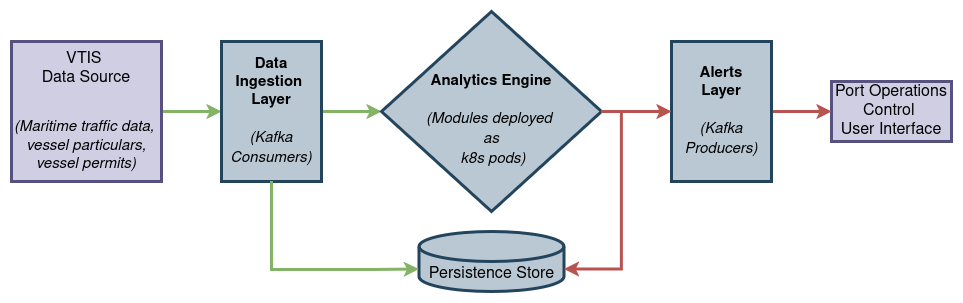

The diagram above was exported from draw.io. Its source (the exported page's mxGraphModel, read from the mxfile embedded in the PNG):
<mxGraphModel dx="1210" dy="1155" grid="1" gridSize="10" guides="1" tooltips="1" connect="1" arrows="1" fold="1" page="1" pageScale="1" pageWidth="1100" pageHeight="850" math="0" shadow="0">
  <root>
    <mxCell id="0" />
    <mxCell id="1" parent="0" />
    <mxCell id="e0tQqMa7TQdqUJK-Qbad-17" value="" style="edgeStyle=orthogonalEdgeStyle;rounded=0;orthogonalLoop=1;jettySize=auto;html=1;strokeWidth=3;fillColor=#d5e8d4;strokeColor=#82b366;" edge="1" parent="1" source="e0tQqMa7TQdqUJK-Qbad-1" target="e0tQqMa7TQdqUJK-Qbad-14">
      <mxGeometry relative="1" as="geometry" />
    </mxCell>
    <mxCell id="e0tQqMa7TQdqUJK-Qbad-1" value="&lt;div style=&quot;font-size: 13px;&quot;&gt;&lt;font style=&quot;font-size: 16px;&quot;&gt;VTIS&amp;nbsp;&lt;/font&gt;&lt;/div&gt;&lt;div style=&quot;font-size: 13px;&quot;&gt;&lt;font style=&quot;font-size: 16px;&quot;&gt;Data Source&lt;/font&gt;&lt;/div&gt;&lt;div&gt;&lt;br&gt;&lt;/div&gt;&lt;div&gt;&lt;br&gt;&lt;/div&gt;&lt;div&gt;&lt;i&gt;&lt;font style=&quot;font-size: 15px;&quot;&gt;(Maritime traffic data,&amp;nbsp;&lt;/font&gt;&lt;/i&gt;&lt;/div&gt;&lt;div&gt;&lt;i&gt;&lt;font style=&quot;font-size: 15px;&quot;&gt;vessel particulars, vessel permits)&lt;/font&gt;&lt;/i&gt;&lt;br&gt;&lt;/div&gt;" style="rounded=0;whiteSpace=wrap;html=1;strokeWidth=3;fillColor=#d0cee2;strokeColor=#56517e;" vertex="1" parent="1">
      <mxGeometry x="60" y="340" width="150" height="140" as="geometry" />
    </mxCell>
    <mxCell id="e0tQqMa7TQdqUJK-Qbad-8" value="&lt;div style=&quot;font-size: 16px;&quot;&gt;&lt;font style=&quot;font-size: 16px;&quot;&gt;Port Operations Control&amp;nbsp;&lt;/font&gt;&lt;/div&gt;&lt;div style=&quot;font-size: 16px;&quot;&gt;&lt;font style=&quot;font-size: 16px;&quot;&gt;User Interface&lt;/font&gt;&lt;/div&gt;" style="rounded=0;whiteSpace=wrap;html=1;strokeWidth=3;fillColor=#d0cee2;strokeColor=#56517e;" vertex="1" parent="1">
      <mxGeometry x="880" y="380" width="120" height="60" as="geometry" />
    </mxCell>
    <mxCell id="e0tQqMa7TQdqUJK-Qbad-9" value="&lt;div style=&quot;font-size: 16px;&quot;&gt;Persistence Store&lt;/div&gt;" style="shape=cylinder3;whiteSpace=wrap;html=1;boundedLbl=1;backgroundOutline=1;size=15;strokeWidth=3;fillColor=#bac8d3;strokeColor=#23445d;" vertex="1" parent="1">
      <mxGeometry x="467.5" y="530" width="145" height="60" as="geometry" />
    </mxCell>
    <mxCell id="e0tQqMa7TQdqUJK-Qbad-19" value="" style="edgeStyle=orthogonalEdgeStyle;rounded=0;orthogonalLoop=1;jettySize=auto;html=1;strokeWidth=3;fillColor=#d5e8d4;strokeColor=#82b366;" edge="1" parent="1" source="e0tQqMa7TQdqUJK-Qbad-14" target="e0tQqMa7TQdqUJK-Qbad-18">
      <mxGeometry relative="1" as="geometry" />
    </mxCell>
    <mxCell id="e0tQqMa7TQdqUJK-Qbad-14" value="&lt;div style=&quot;font-size: 15px;&quot;&gt;&lt;b&gt;&lt;font style=&quot;font-size: 15px;&quot;&gt;Data Ingestion&amp;nbsp;&lt;/font&gt;&lt;/b&gt;&lt;/div&gt;&lt;div style=&quot;font-size: 15px;&quot;&gt;&lt;b&gt;&lt;font style=&quot;font-size: 15px;&quot;&gt;Layer&lt;/font&gt;&lt;/b&gt;&lt;/div&gt;&lt;div style=&quot;font-size: 15px;&quot;&gt;&lt;font style=&quot;font-size: 15px;&quot;&gt;&lt;br&gt;&lt;/font&gt;&lt;/div&gt;&lt;div style=&quot;font-size: 15px;&quot;&gt;&lt;i&gt;&lt;font style=&quot;font-size: 15px;&quot;&gt;(Kafka&lt;/font&gt;&lt;/i&gt;&lt;/div&gt;&lt;div style=&quot;font-size: 15px;&quot;&gt;&lt;i&gt;&lt;font style=&quot;font-size: 15px;&quot;&gt;Consumers)&lt;/font&gt;&lt;/i&gt;&lt;/div&gt;" style="rounded=0;whiteSpace=wrap;html=1;strokeWidth=3;strokeColor=#23445d;fillColor=#bac8d3;" vertex="1" parent="1">
      <mxGeometry x="270" y="340" width="100" height="140" as="geometry" />
    </mxCell>
    <mxCell id="e0tQqMa7TQdqUJK-Qbad-21" value="" style="edgeStyle=orthogonalEdgeStyle;rounded=0;orthogonalLoop=1;jettySize=auto;html=1;strokeWidth=3;fillColor=#f8cecc;strokeColor=#b85450;" edge="1" parent="1" source="e0tQqMa7TQdqUJK-Qbad-16" target="e0tQqMa7TQdqUJK-Qbad-8">
      <mxGeometry relative="1" as="geometry" />
    </mxCell>
    <mxCell id="e0tQqMa7TQdqUJK-Qbad-16" value="&lt;b&gt;&lt;font style=&quot;font-size: 15px;&quot;&gt;Alerts&lt;br&gt;&lt;/font&gt;&lt;/b&gt;&lt;div style=&quot;font-size: 15px;&quot;&gt;&lt;b&gt;&lt;font style=&quot;font-size: 15px;&quot;&gt;Layer&lt;/font&gt;&lt;/b&gt;&lt;/div&gt;&lt;div style=&quot;font-size: 15px;&quot;&gt;&lt;font style=&quot;font-size: 15px;&quot;&gt;&lt;br&gt;&lt;/font&gt;&lt;/div&gt;&lt;div style=&quot;font-size: 15px;&quot;&gt;&lt;i&gt;&lt;font style=&quot;font-size: 15px;&quot;&gt;(Kafka Producers)&lt;br&gt;&lt;/font&gt;&lt;/i&gt;&lt;/div&gt;" style="rounded=0;whiteSpace=wrap;html=1;strokeWidth=3;strokeColor=#23445d;fillColor=#bac8d3;" vertex="1" parent="1">
      <mxGeometry x="720" y="340" width="100" height="140" as="geometry" />
    </mxCell>
    <mxCell id="e0tQqMa7TQdqUJK-Qbad-20" value="" style="edgeStyle=orthogonalEdgeStyle;rounded=0;orthogonalLoop=1;jettySize=auto;html=1;strokeWidth=3;fillColor=#f8cecc;strokeColor=#b85450;" edge="1" parent="1" source="e0tQqMa7TQdqUJK-Qbad-18" target="e0tQqMa7TQdqUJK-Qbad-16">
      <mxGeometry relative="1" as="geometry" />
    </mxCell>
    <mxCell id="e0tQqMa7TQdqUJK-Qbad-18" value="&lt;div style=&quot;font-size: 15px;&quot;&gt;&lt;font style=&quot;font-size: 15px;&quot;&gt;&lt;br&gt;&lt;/font&gt;&lt;/div&gt;&lt;div style=&quot;font-size: 15px;&quot;&gt;&lt;b&gt;&lt;font style=&quot;font-size: 15px;&quot;&gt;Analytics Engine&lt;/font&gt;&lt;/b&gt;&lt;/div&gt;&lt;div style=&quot;font-size: 15px;&quot;&gt;&lt;font style=&quot;font-size: 15px;&quot;&gt;&lt;br&gt;&lt;/font&gt;&lt;/div&gt;&lt;div style=&quot;font-size: 15px;&quot;&gt;&lt;font style=&quot;font-size: 15px;&quot;&gt;&lt;i&gt;(Modules deployed&amp;nbsp;&lt;/i&gt;&lt;/font&gt;&lt;/div&gt;&lt;div style=&quot;font-size: 15px;&quot;&gt;&lt;font style=&quot;font-size: 15px;&quot;&gt;&lt;i&gt;as&lt;/i&gt;&lt;/font&gt;&lt;/div&gt;&lt;div style=&quot;font-size: 15px;&quot;&gt;&lt;font style=&quot;font-size: 15px;&quot;&gt;&lt;i&gt;&amp;nbsp;k8s pods)&lt;/i&gt;&lt;br&gt;&lt;/font&gt;&lt;/div&gt;" style="rhombus;whiteSpace=wrap;html=1;strokeColor=#23445d;strokeWidth=3;fillColor=#bac8d3;" vertex="1" parent="1">
      <mxGeometry x="430" y="310" width="220" height="200" as="geometry" />
    </mxCell>
    <mxCell id="e0tQqMa7TQdqUJK-Qbad-22" style="edgeStyle=orthogonalEdgeStyle;rounded=0;orthogonalLoop=1;jettySize=auto;html=1;entryX=0;entryY=0;entryDx=0;entryDy=37.5;entryPerimeter=0;strokeWidth=3;fillColor=#d5e8d4;strokeColor=#82b366;" edge="1" parent="1" source="e0tQqMa7TQdqUJK-Qbad-14" target="e0tQqMa7TQdqUJK-Qbad-9">
      <mxGeometry relative="1" as="geometry">
        <Array as="points">
          <mxPoint x="320" y="568" />
          <mxPoint x="419" y="568" />
        </Array>
      </mxGeometry>
    </mxCell>
    <mxCell id="e0tQqMa7TQdqUJK-Qbad-27" style="edgeStyle=orthogonalEdgeStyle;rounded=0;orthogonalLoop=1;jettySize=auto;html=1;entryX=1;entryY=0;entryDx=0;entryDy=37.5;entryPerimeter=0;strokeWidth=3;fillColor=#f8cecc;strokeColor=#b85450;" edge="1" parent="1" source="e0tQqMa7TQdqUJK-Qbad-18" target="e0tQqMa7TQdqUJK-Qbad-9">
      <mxGeometry relative="1" as="geometry">
        <Array as="points">
          <mxPoint x="670" y="410" />
          <mxPoint x="670" y="568" />
        </Array>
      </mxGeometry>
    </mxCell>
  </root>
</mxGraphModel>